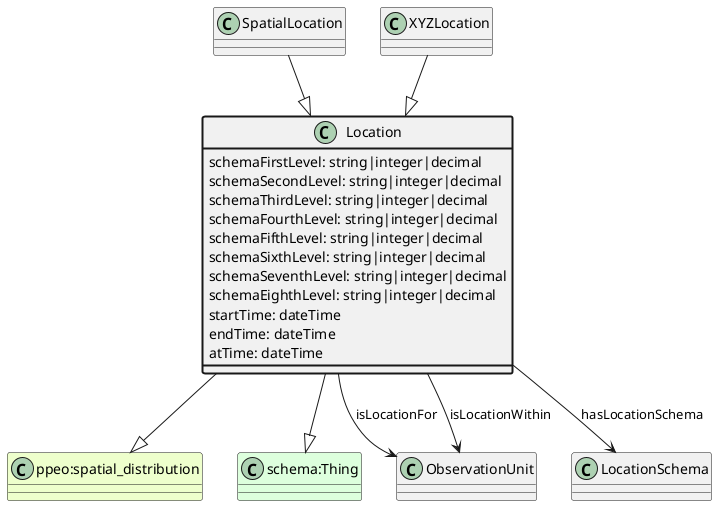

The diagram above was rendered by PlantUML. Its source (embedded in the PNG):
@startuml
class Location  #line.bold
class "ppeo:spatial_distribution" #EEFFCC 
Location --|> "ppeo:spatial_distribution"
class "schema:Thing" #DDFFDD 
Location --|> "schema:Thing"
class ObservationUnit 
Location --> ObservationUnit : isLocationFor
class ObservationUnit 
Location --> ObservationUnit : isLocationWithin
class LocationSchema 
Location --> LocationSchema : hasLocationSchema
class Location #line.bold {
    schemaFirstLevel: string|integer|decimal
}
class Location #line.bold {
    schemaSecondLevel: string|integer|decimal
}
class Location #line.bold {
    schemaThirdLevel: string|integer|decimal
}
class Location #line.bold {
    schemaFourthLevel: string|integer|decimal
}
class Location #line.bold {
    schemaFifthLevel: string|integer|decimal
}
class Location #line.bold {
    schemaSixthLevel: string|integer|decimal
}
class Location #line.bold {
    schemaSeventhLevel: string|integer|decimal
}
class Location #line.bold {
    schemaEighthLevel: string|integer|decimal
}
class Location #line.bold {
    startTime: dateTime
}
class Location #line.bold {
    endTime: dateTime
}
class Location #line.bold {
    atTime: dateTime
}
class SpatialLocation 
SpatialLocation --|> Location
class XYZLocation 
XYZLocation --|> Location
@enduml